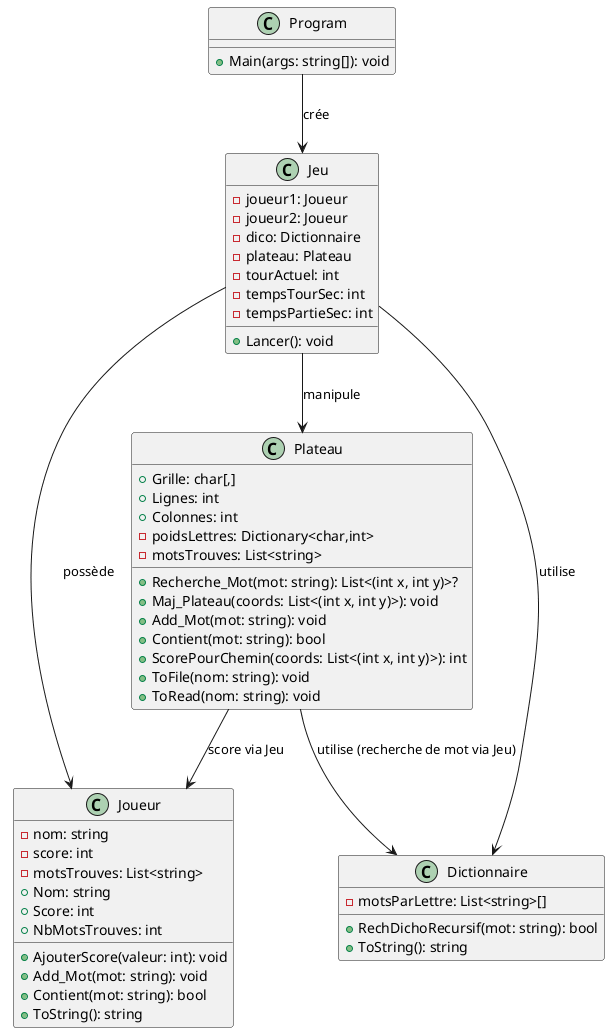

The diagram above was rendered by PlantUML. Its source (embedded in the PNG):
@startuml

class Program {
  +Main(args: string[]): void
}

class Jeu {
  -joueur1: Joueur
  -joueur2: Joueur
  -dico: Dictionnaire
  -plateau: Plateau
  -tourActuel: int
  -tempsTourSec: int
  -tempsPartieSec: int
  +Lancer(): void
}

class Joueur {
  -nom: string
  -score: int
  -motsTrouves: List<string>
  +Nom: string
  +Score: int
  +NbMotsTrouves: int
  +AjouterScore(valeur: int): void
  +Add_Mot(mot: string): void
  +Contient(mot: string): bool
  +ToString(): string
}

class Dictionnaire {
  -motsParLettre: List<string>[]
  +RechDichoRecursif(mot: string): bool
  +ToString(): string
}

class Plateau {
  +Grille: char[,]
  +Lignes: int
  +Colonnes: int
  -poidsLettres: Dictionary<char,int>
  -motsTrouves: List<string>
  +Recherche_Mot(mot: string): List<(int x, int y)>?
  +Maj_Plateau(coords: List<(int x, int y)>): void
  +Add_Mot(mot: string): void
  +Contient(mot: string): bool
  +ScorePourChemin(coords: List<(int x, int y)>): int
  +ToFile(nom: string): void
  +ToRead(nom: string): void
}

Program --> Jeu : crée
Jeu --> Joueur : possède
Jeu --> Dictionnaire : utilise
Jeu --> Plateau : manipule
Plateau --> Dictionnaire : utilise (recherche de mot via Jeu)
Plateau --> Joueur : score via Jeu

@enduml